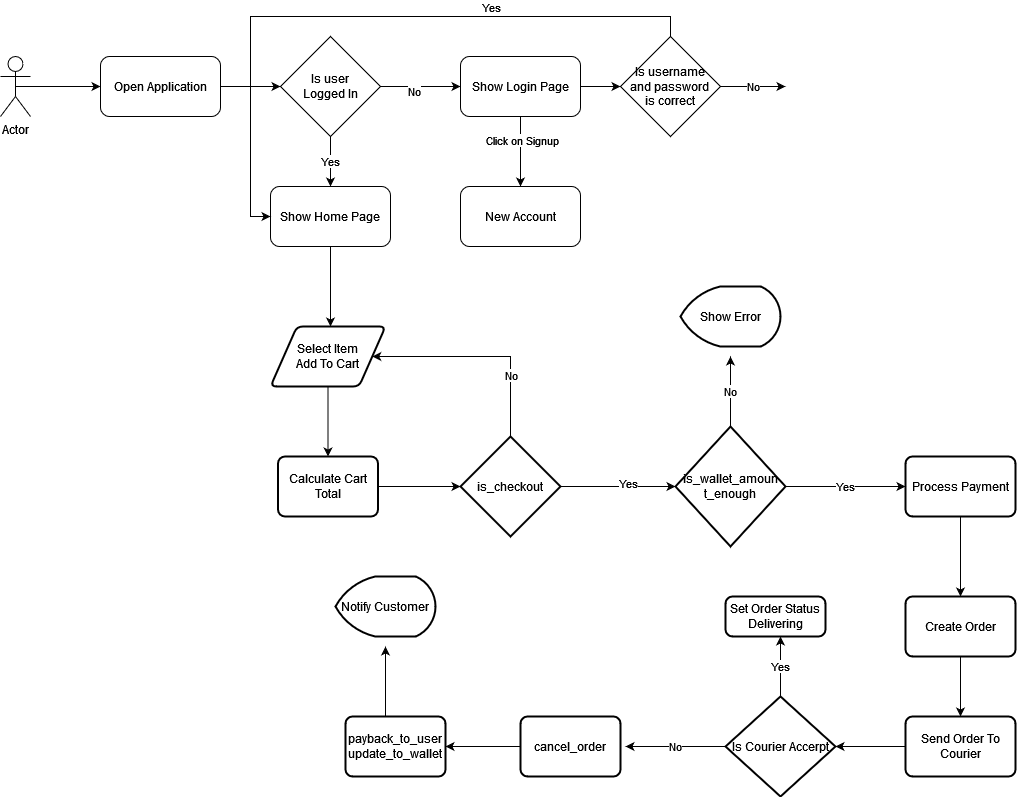

The diagram above was exported from draw.io. Its source (the exported page's mxGraphModel, read from the mxfile embedded in the PNG):
<mxGraphModel dx="1672" dy="932" grid="1" gridSize="10" guides="1" tooltips="1" connect="1" arrows="1" fold="1" page="1" pageScale="1" pageWidth="850" pageHeight="1100" math="0" shadow="0">
  <root>
    <mxCell id="0" />
    <mxCell id="1" parent="0" />
    <mxCell id="l8J-k_mjY5RL6kjwB1pW-3" style="edgeStyle=orthogonalEdgeStyle;rounded=0;orthogonalLoop=1;jettySize=auto;html=1;exitX=0.5;exitY=0.5;exitDx=0;exitDy=0;exitPerimeter=0;entryX=0;entryY=0.5;entryDx=0;entryDy=0;" parent="1" source="l8J-k_mjY5RL6kjwB1pW-1" target="l8J-k_mjY5RL6kjwB1pW-2" edge="1">
      <mxGeometry relative="1" as="geometry" />
    </mxCell>
    <mxCell id="l8J-k_mjY5RL6kjwB1pW-1" value="Actor" style="shape=umlActor;verticalLabelPosition=bottom;verticalAlign=top;html=1;outlineConnect=0;" parent="1" vertex="1">
      <mxGeometry x="65" y="100" width="30" height="60" as="geometry" />
    </mxCell>
    <mxCell id="l8J-k_mjY5RL6kjwB1pW-6" style="edgeStyle=orthogonalEdgeStyle;rounded=0;orthogonalLoop=1;jettySize=auto;html=1;exitX=1;exitY=0.5;exitDx=0;exitDy=0;entryX=0;entryY=0.5;entryDx=0;entryDy=0;" parent="1" source="l8J-k_mjY5RL6kjwB1pW-2" target="l8J-k_mjY5RL6kjwB1pW-5" edge="1">
      <mxGeometry relative="1" as="geometry" />
    </mxCell>
    <mxCell id="l8J-k_mjY5RL6kjwB1pW-2" value="Open Application" style="rounded=1;whiteSpace=wrap;html=1;" parent="1" vertex="1">
      <mxGeometry x="165" y="100" width="120" height="60" as="geometry" />
    </mxCell>
    <mxCell id="l8J-k_mjY5RL6kjwB1pW-7" style="edgeStyle=orthogonalEdgeStyle;rounded=0;orthogonalLoop=1;jettySize=auto;html=1;exitX=1;exitY=0.5;exitDx=0;exitDy=0;entryX=0;entryY=0.5;entryDx=0;entryDy=0;" parent="1" source="l8J-k_mjY5RL6kjwB1pW-5" target="l8J-k_mjY5RL6kjwB1pW-14" edge="1">
      <mxGeometry relative="1" as="geometry">
        <mxPoint x="535" y="130" as="targetPoint" />
      </mxGeometry>
    </mxCell>
    <mxCell id="l8J-k_mjY5RL6kjwB1pW-9" value="No" style="edgeLabel;html=1;align=center;verticalAlign=middle;resizable=0;points=[];" parent="l8J-k_mjY5RL6kjwB1pW-7" vertex="1" connectable="0">
      <mxGeometry x="0.3778" y="-4" relative="1" as="geometry">
        <mxPoint x="-22" as="offset" />
      </mxGeometry>
    </mxCell>
    <mxCell id="l8J-k_mjY5RL6kjwB1pW-11" value="Yes" style="edgeStyle=orthogonalEdgeStyle;rounded=0;orthogonalLoop=1;jettySize=auto;html=1;exitX=0.5;exitY=1;exitDx=0;exitDy=0;entryX=0.5;entryY=0;entryDx=0;entryDy=0;" parent="1" source="l8J-k_mjY5RL6kjwB1pW-5" target="l8J-k_mjY5RL6kjwB1pW-10" edge="1">
      <mxGeometry relative="1" as="geometry" />
    </mxCell>
    <mxCell id="l8J-k_mjY5RL6kjwB1pW-5" value="Is user&lt;br&gt;Logged In" style="rhombus;whiteSpace=wrap;html=1;" parent="1" vertex="1">
      <mxGeometry x="345" y="80" width="100" height="100" as="geometry" />
    </mxCell>
    <mxCell id="i5yh-WtGNmgphTkpOUSx-2" style="edgeStyle=orthogonalEdgeStyle;rounded=0;orthogonalLoop=1;jettySize=auto;html=1;" edge="1" parent="1" source="l8J-k_mjY5RL6kjwB1pW-10">
      <mxGeometry relative="1" as="geometry">
        <mxPoint x="395" y="370" as="targetPoint" />
      </mxGeometry>
    </mxCell>
    <mxCell id="l8J-k_mjY5RL6kjwB1pW-10" value="Show Home Page" style="rounded=1;whiteSpace=wrap;html=1;" parent="1" vertex="1">
      <mxGeometry x="335" y="230" width="120" height="60" as="geometry" />
    </mxCell>
    <mxCell id="l8J-k_mjY5RL6kjwB1pW-17" style="edgeStyle=orthogonalEdgeStyle;rounded=0;orthogonalLoop=1;jettySize=auto;html=1;exitX=0.5;exitY=1;exitDx=0;exitDy=0;entryX=0.5;entryY=0;entryDx=0;entryDy=0;" parent="1" source="l8J-k_mjY5RL6kjwB1pW-14" target="l8J-k_mjY5RL6kjwB1pW-16" edge="1">
      <mxGeometry relative="1" as="geometry" />
    </mxCell>
    <mxCell id="l8J-k_mjY5RL6kjwB1pW-19" value="Click on Signup" style="edgeLabel;html=1;align=center;verticalAlign=middle;resizable=0;points=[];" parent="l8J-k_mjY5RL6kjwB1pW-17" vertex="1" connectable="0">
      <mxGeometry x="-0.3429" y="1" relative="1" as="geometry">
        <mxPoint as="offset" />
      </mxGeometry>
    </mxCell>
    <mxCell id="l8J-k_mjY5RL6kjwB1pW-18" style="edgeStyle=orthogonalEdgeStyle;rounded=0;orthogonalLoop=1;jettySize=auto;html=1;exitX=1;exitY=0.5;exitDx=0;exitDy=0;entryX=0;entryY=0.5;entryDx=0;entryDy=0;" parent="1" source="l8J-k_mjY5RL6kjwB1pW-14" target="l8J-k_mjY5RL6kjwB1pW-15" edge="1">
      <mxGeometry relative="1" as="geometry" />
    </mxCell>
    <mxCell id="l8J-k_mjY5RL6kjwB1pW-14" value="Show Login Page" style="rounded=1;whiteSpace=wrap;html=1;" parent="1" vertex="1">
      <mxGeometry x="525" y="100" width="120" height="60" as="geometry" />
    </mxCell>
    <mxCell id="l8J-k_mjY5RL6kjwB1pW-20" value="No" style="edgeStyle=orthogonalEdgeStyle;rounded=0;orthogonalLoop=1;jettySize=auto;html=1;exitX=1;exitY=0.5;exitDx=0;exitDy=0;" parent="1" source="l8J-k_mjY5RL6kjwB1pW-15" edge="1">
      <mxGeometry relative="1" as="geometry">
        <mxPoint x="850" y="130" as="targetPoint" />
      </mxGeometry>
    </mxCell>
    <mxCell id="l8J-k_mjY5RL6kjwB1pW-21" style="edgeStyle=orthogonalEdgeStyle;rounded=0;orthogonalLoop=1;jettySize=auto;html=1;exitX=0.5;exitY=0;exitDx=0;exitDy=0;entryX=0;entryY=0.5;entryDx=0;entryDy=0;" parent="1" source="l8J-k_mjY5RL6kjwB1pW-15" target="l8J-k_mjY5RL6kjwB1pW-10" edge="1">
      <mxGeometry relative="1" as="geometry" />
    </mxCell>
    <mxCell id="l8J-k_mjY5RL6kjwB1pW-22" value="Yes" style="edgeLabel;html=1;align=center;verticalAlign=middle;resizable=0;points=[];" parent="l8J-k_mjY5RL6kjwB1pW-21" vertex="1" connectable="0">
      <mxGeometry x="-0.3939" y="4" relative="1" as="geometry">
        <mxPoint y="-14" as="offset" />
      </mxGeometry>
    </mxCell>
    <mxCell id="l8J-k_mjY5RL6kjwB1pW-15" value="Is username&lt;br&gt;and password&lt;br&gt;is correct" style="rhombus;whiteSpace=wrap;html=1;" parent="1" vertex="1">
      <mxGeometry x="685" y="80" width="100" height="100" as="geometry" />
    </mxCell>
    <mxCell id="l8J-k_mjY5RL6kjwB1pW-16" value="New Account" style="rounded=1;whiteSpace=wrap;html=1;" parent="1" vertex="1">
      <mxGeometry x="525" y="230" width="120" height="60" as="geometry" />
    </mxCell>
    <mxCell id="i5yh-WtGNmgphTkpOUSx-5" style="edgeStyle=orthogonalEdgeStyle;rounded=0;orthogonalLoop=1;jettySize=auto;html=1;" edge="1" parent="1" source="i5yh-WtGNmgphTkpOUSx-3">
      <mxGeometry relative="1" as="geometry">
        <mxPoint x="392.5" y="500" as="targetPoint" />
      </mxGeometry>
    </mxCell>
    <mxCell id="i5yh-WtGNmgphTkpOUSx-3" value="&lt;div&gt;Select Item&lt;/div&gt;&lt;div&gt;Add To Cart&lt;br&gt;&lt;/div&gt;" style="shape=parallelogram;html=1;strokeWidth=2;perimeter=parallelogramPerimeter;whiteSpace=wrap;rounded=1;arcSize=12;size=0.23;" vertex="1" parent="1">
      <mxGeometry x="335" y="370" width="115" height="60" as="geometry" />
    </mxCell>
    <mxCell id="i5yh-WtGNmgphTkpOUSx-8" style="edgeStyle=orthogonalEdgeStyle;rounded=0;orthogonalLoop=1;jettySize=auto;html=1;" edge="1" parent="1" source="i5yh-WtGNmgphTkpOUSx-6" target="i5yh-WtGNmgphTkpOUSx-7">
      <mxGeometry relative="1" as="geometry" />
    </mxCell>
    <mxCell id="i5yh-WtGNmgphTkpOUSx-6" value="Calculate Cart Total" style="rounded=1;whiteSpace=wrap;html=1;absoluteArcSize=1;arcSize=14;strokeWidth=2;" vertex="1" parent="1">
      <mxGeometry x="342.5" y="500" width="100" height="60" as="geometry" />
    </mxCell>
    <mxCell id="i5yh-WtGNmgphTkpOUSx-9" style="edgeStyle=orthogonalEdgeStyle;rounded=0;orthogonalLoop=1;jettySize=auto;html=1;entryX=1;entryY=0.5;entryDx=0;entryDy=0;" edge="1" parent="1" source="i5yh-WtGNmgphTkpOUSx-7" target="i5yh-WtGNmgphTkpOUSx-3">
      <mxGeometry relative="1" as="geometry">
        <mxPoint x="574.9999999999998" y="370" as="targetPoint" />
        <Array as="points">
          <mxPoint x="575" y="400" />
        </Array>
      </mxGeometry>
    </mxCell>
    <mxCell id="i5yh-WtGNmgphTkpOUSx-10" value="No" style="edgeLabel;html=1;align=center;verticalAlign=middle;resizable=0;points=[];" vertex="1" connectable="0" parent="i5yh-WtGNmgphTkpOUSx-9">
      <mxGeometry x="-0.4348" relative="1" as="geometry">
        <mxPoint as="offset" />
      </mxGeometry>
    </mxCell>
    <mxCell id="i5yh-WtGNmgphTkpOUSx-11" style="edgeStyle=orthogonalEdgeStyle;rounded=0;orthogonalLoop=1;jettySize=auto;html=1;" edge="1" parent="1" source="i5yh-WtGNmgphTkpOUSx-7">
      <mxGeometry relative="1" as="geometry">
        <mxPoint x="739.9999999999998" y="530" as="targetPoint" />
      </mxGeometry>
    </mxCell>
    <mxCell id="i5yh-WtGNmgphTkpOUSx-12" value="&lt;div&gt;Yes&lt;/div&gt;&lt;div&gt;&lt;br&gt;&lt;/div&gt;" style="edgeLabel;html=1;align=center;verticalAlign=middle;resizable=0;points=[];" vertex="1" connectable="0" parent="i5yh-WtGNmgphTkpOUSx-11">
      <mxGeometry x="0.1623" y="-2" relative="1" as="geometry">
        <mxPoint y="1" as="offset" />
      </mxGeometry>
    </mxCell>
    <mxCell id="i5yh-WtGNmgphTkpOUSx-7" value="is_checkout" style="strokeWidth=2;html=1;shape=mxgraph.flowchart.decision;whiteSpace=wrap;" vertex="1" parent="1">
      <mxGeometry x="525" y="480" width="100" height="100" as="geometry" />
    </mxCell>
    <mxCell id="i5yh-WtGNmgphTkpOUSx-21" style="edgeStyle=orthogonalEdgeStyle;rounded=0;orthogonalLoop=1;jettySize=auto;html=1;entryX=0.5;entryY=0;entryDx=0;entryDy=0;" edge="1" parent="1" source="i5yh-WtGNmgphTkpOUSx-13" target="i5yh-WtGNmgphTkpOUSx-19">
      <mxGeometry relative="1" as="geometry" />
    </mxCell>
    <mxCell id="i5yh-WtGNmgphTkpOUSx-13" value="Process Payment" style="rounded=1;whiteSpace=wrap;html=1;absoluteArcSize=1;arcSize=14;strokeWidth=2;" vertex="1" parent="1">
      <mxGeometry x="970" y="500" width="110" height="60" as="geometry" />
    </mxCell>
    <mxCell id="i5yh-WtGNmgphTkpOUSx-16" value="&lt;div&gt;Yes&lt;/div&gt;" style="edgeStyle=orthogonalEdgeStyle;rounded=0;orthogonalLoop=1;jettySize=auto;html=1;entryX=0;entryY=0.5;entryDx=0;entryDy=0;" edge="1" parent="1" source="i5yh-WtGNmgphTkpOUSx-14" target="i5yh-WtGNmgphTkpOUSx-13">
      <mxGeometry relative="1" as="geometry" />
    </mxCell>
    <mxCell id="i5yh-WtGNmgphTkpOUSx-17" value="No" style="edgeStyle=orthogonalEdgeStyle;rounded=0;orthogonalLoop=1;jettySize=auto;html=1;" edge="1" parent="1" source="i5yh-WtGNmgphTkpOUSx-14">
      <mxGeometry relative="1" as="geometry">
        <mxPoint x="794.9999999999998" y="400" as="targetPoint" />
      </mxGeometry>
    </mxCell>
    <mxCell id="i5yh-WtGNmgphTkpOUSx-14" value="&lt;div&gt;is_wallet_amoun&lt;/div&gt;&lt;div&gt;t_enough&lt;/div&gt;" style="strokeWidth=2;html=1;shape=mxgraph.flowchart.decision;whiteSpace=wrap;" vertex="1" parent="1">
      <mxGeometry x="740" y="470" width="110" height="120" as="geometry" />
    </mxCell>
    <mxCell id="i5yh-WtGNmgphTkpOUSx-18" value="Show Error" style="strokeWidth=2;html=1;shape=mxgraph.flowchart.display;whiteSpace=wrap;" vertex="1" parent="1">
      <mxGeometry x="745" y="330" width="100" height="60" as="geometry" />
    </mxCell>
    <mxCell id="i5yh-WtGNmgphTkpOUSx-23" style="edgeStyle=orthogonalEdgeStyle;rounded=0;orthogonalLoop=1;jettySize=auto;html=1;entryX=0.5;entryY=0;entryDx=0;entryDy=0;" edge="1" parent="1" source="i5yh-WtGNmgphTkpOUSx-19" target="i5yh-WtGNmgphTkpOUSx-22">
      <mxGeometry relative="1" as="geometry" />
    </mxCell>
    <mxCell id="i5yh-WtGNmgphTkpOUSx-19" value="Create Order" style="rounded=1;whiteSpace=wrap;html=1;absoluteArcSize=1;arcSize=14;strokeWidth=2;" vertex="1" parent="1">
      <mxGeometry x="970" y="640" width="110" height="60" as="geometry" />
    </mxCell>
    <mxCell id="i5yh-WtGNmgphTkpOUSx-27" style="edgeStyle=orthogonalEdgeStyle;rounded=0;orthogonalLoop=1;jettySize=auto;html=1;entryX=1;entryY=0.5;entryDx=0;entryDy=0;entryPerimeter=0;" edge="1" parent="1" source="i5yh-WtGNmgphTkpOUSx-22" target="i5yh-WtGNmgphTkpOUSx-26">
      <mxGeometry relative="1" as="geometry" />
    </mxCell>
    <mxCell id="i5yh-WtGNmgphTkpOUSx-22" value="Send Order To Courier" style="rounded=1;whiteSpace=wrap;html=1;absoluteArcSize=1;arcSize=14;strokeWidth=2;" vertex="1" parent="1">
      <mxGeometry x="970" y="760" width="110" height="60" as="geometry" />
    </mxCell>
    <mxCell id="i5yh-WtGNmgphTkpOUSx-29" value="No" style="edgeStyle=orthogonalEdgeStyle;rounded=0;orthogonalLoop=1;jettySize=auto;html=1;" edge="1" parent="1" source="i5yh-WtGNmgphTkpOUSx-26">
      <mxGeometry relative="1" as="geometry">
        <mxPoint x="689.9999999999998" y="790" as="targetPoint" />
      </mxGeometry>
    </mxCell>
    <mxCell id="i5yh-WtGNmgphTkpOUSx-35" value="Yes" style="edgeStyle=orthogonalEdgeStyle;rounded=0;orthogonalLoop=1;jettySize=auto;html=1;" edge="1" parent="1" source="i5yh-WtGNmgphTkpOUSx-26">
      <mxGeometry relative="1" as="geometry">
        <mxPoint x="844.9999999999998" y="680" as="targetPoint" />
      </mxGeometry>
    </mxCell>
    <mxCell id="i5yh-WtGNmgphTkpOUSx-26" value="Is Courier Accerpt " style="strokeWidth=2;html=1;shape=mxgraph.flowchart.decision;whiteSpace=wrap;" vertex="1" parent="1">
      <mxGeometry x="790" y="740" width="110" height="100" as="geometry" />
    </mxCell>
    <mxCell id="i5yh-WtGNmgphTkpOUSx-31" style="edgeStyle=orthogonalEdgeStyle;rounded=0;orthogonalLoop=1;jettySize=auto;html=1;" edge="1" parent="1" source="i5yh-WtGNmgphTkpOUSx-30">
      <mxGeometry relative="1" as="geometry">
        <mxPoint x="510" y="790" as="targetPoint" />
      </mxGeometry>
    </mxCell>
    <mxCell id="i5yh-WtGNmgphTkpOUSx-30" value="cancel_order" style="rounded=1;whiteSpace=wrap;html=1;absoluteArcSize=1;arcSize=14;strokeWidth=2;" vertex="1" parent="1">
      <mxGeometry x="585" y="760" width="100" height="60" as="geometry" />
    </mxCell>
    <mxCell id="i5yh-WtGNmgphTkpOUSx-32" value="&lt;div&gt;payback_to_user&lt;/div&gt;&lt;div&gt;update_to_wallet&lt;br&gt;&lt;/div&gt;" style="rounded=1;whiteSpace=wrap;html=1;absoluteArcSize=1;arcSize=14;strokeWidth=2;" vertex="1" parent="1">
      <mxGeometry x="410" y="760" width="100" height="60" as="geometry" />
    </mxCell>
    <mxCell id="i5yh-WtGNmgphTkpOUSx-33" value="" style="edgeStyle=orthogonalEdgeStyle;rounded=0;orthogonalLoop=1;jettySize=auto;html=1;" edge="1" parent="1">
      <mxGeometry relative="1" as="geometry">
        <mxPoint x="449.9999999999998" y="690" as="targetPoint" />
        <mxPoint x="449.9999999999998" y="760" as="sourcePoint" />
      </mxGeometry>
    </mxCell>
    <mxCell id="i5yh-WtGNmgphTkpOUSx-34" value="Notify Customer" style="strokeWidth=2;html=1;shape=mxgraph.flowchart.display;whiteSpace=wrap;" vertex="1" parent="1">
      <mxGeometry x="400" y="620" width="100" height="60" as="geometry" />
    </mxCell>
    <mxCell id="i5yh-WtGNmgphTkpOUSx-36" value="Set Order Status Delivering" style="rounded=1;whiteSpace=wrap;html=1;absoluteArcSize=1;arcSize=14;strokeWidth=2;" vertex="1" parent="1">
      <mxGeometry x="790" y="640" width="100" height="40" as="geometry" />
    </mxCell>
  </root>
</mxGraphModel>